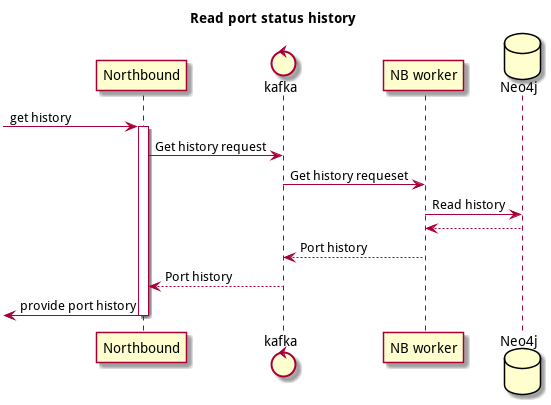

The diagram above was rendered by PlantUML. Its source (embedded in the PNG):
@startuml
title Read port status history

participant Northbound as nb
control kafka as k
participant "NB worker" as nbw
database Neo4j as db

-> nb: get history
activate nb
nb -> k: Get history request
k -> nbw: Get history requeset
nbw -> db: Read history
db --> nbw
nbw --> k: Port history
k --> nb: Port history
<- nb: provide port history
deactivate nb

@enduml